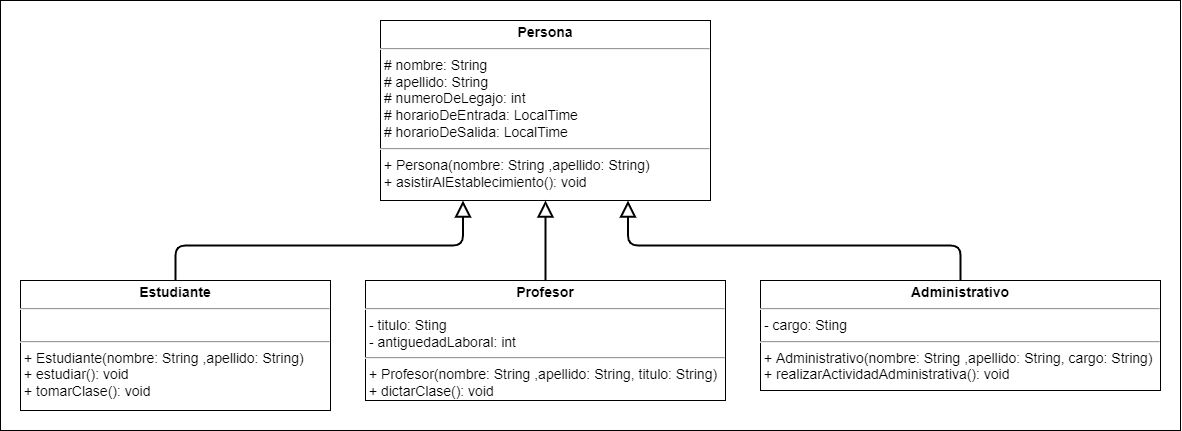

The diagram above was exported from draw.io. Its source (the exported page's mxGraphModel, read from the mxfile embedded in the PNG):
<mxGraphModel dx="3263" dy="1251" grid="1" gridSize="10" guides="1" tooltips="1" connect="1" arrows="1" fold="1" page="1" pageScale="1" pageWidth="827" pageHeight="1169" math="0" shadow="0">
  <root>
    <mxCell id="0" />
    <mxCell id="1" parent="0" />
    <mxCell id="3EtN-2omFHOpX5m-fiUx-1" value="&lt;font style=&quot;font-size: 16px;&quot;&gt;&lt;font style=&quot;font-size: 16px;&quot;&gt;&lt;br&gt;&lt;/font&gt;&lt;/font&gt;" style="rounded=0;whiteSpace=wrap;html=1;align=left;verticalAlign=top;fontSize=30;fontStyle=1;spacingTop=10;spacing=2;spacingLeft=20;fontFamily=Verdana;" parent="1" vertex="1">
      <mxGeometry x="-1080" y="120" width="1180" height="430" as="geometry" />
    </mxCell>
    <mxCell id="oKbFo3Jpk0zhzwguV7k_-7" value="&lt;p style=&quot;margin: 4px 0px 0px; text-align: center; font-size: 14px;&quot;&gt;&lt;b&gt;Persona&lt;/b&gt;&lt;br&gt;&lt;/p&gt;&lt;hr style=&quot;font-size: 14px;&quot;&gt;&lt;p style=&quot;margin: 0px 0px 0px 4px; font-size: 14px;&quot;&gt;&lt;/p&gt;&amp;nbsp;# nombre: String&lt;br&gt;&lt;span style=&quot;background-color: initial;&quot;&gt;&amp;nbsp;# apellido: String&lt;br&gt;&amp;nbsp;#&amp;nbsp;&lt;/span&gt;numeroDeLegajo&lt;span style=&quot;background-color: initial;&quot;&gt;:&amp;nbsp;&lt;/span&gt;int&lt;br&gt;&lt;span style=&quot;background-color: initial;&quot;&gt;&amp;nbsp;#&amp;nbsp;&lt;/span&gt;horarioDeEntrada&lt;span style=&quot;background-color: initial;&quot;&gt;:&amp;nbsp;&lt;/span&gt;LocalTime&lt;br&gt;&lt;span style=&quot;background-color: initial;&quot;&gt;&amp;nbsp;#&amp;nbsp;&lt;/span&gt;horarioDeSalida&lt;span style=&quot;background-color: initial;&quot;&gt;:&amp;nbsp;&lt;/span&gt;LocalTime&lt;br&gt;&lt;hr style=&quot;font-size: 14px;&quot;&gt;&amp;nbsp;+&lt;span style=&quot;background-color: initial;&quot;&gt;&amp;nbsp;Persona(nombre: String ,apellido: String)&lt;/span&gt;&lt;br&gt;&amp;nbsp;+ asistirAlEstablecimiento(): void" style="verticalAlign=top;align=left;overflow=fill;fontSize=14;fontFamily=Helvetica;html=1;" parent="1" vertex="1">
      <mxGeometry x="-700" y="140" width="330" height="180" as="geometry" />
    </mxCell>
    <mxCell id="bbIivN98AApHxoDs6Cw5-7" style="edgeStyle=orthogonalEdgeStyle;rounded=0;orthogonalLoop=1;jettySize=auto;html=1;entryX=0.5;entryY=1;entryDx=0;entryDy=0;strokeWidth=2;endArrow=block;endFill=0;endSize=12;" edge="1" parent="1" source="bbIivN98AApHxoDs6Cw5-2" target="oKbFo3Jpk0zhzwguV7k_-7">
      <mxGeometry relative="1" as="geometry" />
    </mxCell>
    <mxCell id="bbIivN98AApHxoDs6Cw5-2" value="&lt;p style=&quot;margin: 4px 0px 0px; text-align: center; font-size: 14px;&quot;&gt;&lt;b&gt;Profesor&lt;/b&gt;&lt;br&gt;&lt;/p&gt;&lt;hr style=&quot;font-size: 14px;&quot;&gt;&lt;p style=&quot;margin: 0px 0px 0px 4px; font-size: 14px;&quot;&gt;&lt;/p&gt;&lt;span style=&quot;background-color: initial;&quot;&gt;&amp;nbsp;- titulo: Sting&lt;br&gt;&amp;nbsp;- antiguedadLaboral: int&lt;/span&gt;&amp;nbsp; &amp;nbsp;&lt;br&gt;&lt;hr style=&quot;font-size: 14px;&quot;&gt;&lt;p style=&quot;margin: 0px 0px 0px 4px;&quot;&gt;&lt;/p&gt;&amp;nbsp;+&lt;span style=&quot;background-color: initial;&quot;&gt;&amp;nbsp;&lt;/span&gt;Profesor&lt;span style=&quot;background-color: initial;&quot;&gt;(nombre: String ,apellido: String, titulo: String)&lt;/span&gt;&lt;br&gt;&amp;nbsp;+ dictarClase(): void" style="verticalAlign=top;align=left;overflow=fill;fontSize=14;fontFamily=Helvetica;html=1;" vertex="1" parent="1">
      <mxGeometry x="-715" y="400" width="360" height="120" as="geometry" />
    </mxCell>
    <mxCell id="bbIivN98AApHxoDs6Cw5-8" style="edgeStyle=orthogonalEdgeStyle;rounded=1;orthogonalLoop=1;jettySize=auto;html=1;entryX=0.25;entryY=1;entryDx=0;entryDy=0;endArrow=block;endFill=0;endSize=12;strokeWidth=2;exitX=0.5;exitY=0;exitDx=0;exitDy=0;" edge="1" parent="1" source="bbIivN98AApHxoDs6Cw5-4" target="oKbFo3Jpk0zhzwguV7k_-7">
      <mxGeometry relative="1" as="geometry" />
    </mxCell>
    <mxCell id="bbIivN98AApHxoDs6Cw5-4" value="&lt;p style=&quot;margin: 4px 0px 0px; text-align: center; font-size: 14px;&quot;&gt;&lt;b&gt;Estudiante&lt;/b&gt;&lt;br&gt;&lt;/p&gt;&lt;hr style=&quot;font-size: 14px;&quot;&gt;&lt;p style=&quot;margin: 0px 0px 0px 4px; font-size: 14px;&quot;&gt;&lt;/p&gt;&lt;span style=&quot;background-color: initial;&quot;&gt;&amp;nbsp;&lt;/span&gt;&amp;nbsp;&lt;br&gt;&lt;hr style=&quot;font-size: 14px;&quot;&gt;&lt;p style=&quot;margin: 0px 0px 0px 4px;&quot;&gt;&lt;/p&gt;&amp;nbsp;+&lt;span style=&quot;background-color: initial;&quot;&gt;&amp;nbsp;&lt;/span&gt;Estudiante&lt;span style=&quot;background-color: initial;&quot;&gt;(nombre: String ,apellido: String)&lt;/span&gt;&lt;br&gt;&lt;p style=&quot;margin: 0px 0px 0px 4px;&quot;&gt;+ estudiar(): void&lt;br&gt;&lt;/p&gt;&lt;p style=&quot;margin: 0px 0px 0px 4px;&quot;&gt;+ tomarClase(): void&lt;br&gt;&lt;/p&gt;" style="verticalAlign=top;align=left;overflow=fill;fontSize=14;fontFamily=Helvetica;html=1;" vertex="1" parent="1">
      <mxGeometry x="-1060" y="400" width="310" height="130" as="geometry" />
    </mxCell>
    <mxCell id="bbIivN98AApHxoDs6Cw5-10" style="edgeStyle=orthogonalEdgeStyle;rounded=1;orthogonalLoop=1;jettySize=auto;html=1;entryX=0.75;entryY=1;entryDx=0;entryDy=0;endArrow=block;endFill=0;endSize=12;strokeWidth=2;exitX=0.5;exitY=0;exitDx=0;exitDy=0;" edge="1" parent="1" source="bbIivN98AApHxoDs6Cw5-3" target="oKbFo3Jpk0zhzwguV7k_-7">
      <mxGeometry relative="1" as="geometry" />
    </mxCell>
    <mxCell id="bbIivN98AApHxoDs6Cw5-3" value="&lt;p style=&quot;margin: 4px 0px 0px; text-align: center; font-size: 14px;&quot;&gt;&lt;b&gt;Administrativo&lt;/b&gt;&lt;br&gt;&lt;/p&gt;&lt;hr style=&quot;font-size: 14px;&quot;&gt;&lt;p style=&quot;margin: 0px 0px 0px 4px; font-size: 14px;&quot;&gt;&lt;/p&gt;&lt;span style=&quot;background-color: initial;&quot;&gt;&amp;nbsp;- cargo: Sting&lt;/span&gt;&amp;nbsp; &amp;nbsp;&lt;br&gt;&lt;hr style=&quot;font-size: 14px;&quot;&gt;&amp;nbsp;+&lt;span style=&quot;background-color: initial;&quot;&gt;&amp;nbsp;&lt;/span&gt;Administrativo&lt;span style=&quot;background-color: initial;&quot;&gt;(nombre: String ,apellido: String, cargo: String)&lt;/span&gt;&lt;br&gt;&lt;p style=&quot;margin: 0px 0px 0px 4px;&quot;&gt;&lt;span style=&quot;background-color: initial;&quot;&gt;+ realizarActividadAdministrativa(): void&lt;/span&gt;&lt;br&gt;&lt;/p&gt;" style="verticalAlign=top;align=left;overflow=fill;fontSize=14;fontFamily=Helvetica;html=1;" vertex="1" parent="1">
      <mxGeometry x="-320" y="400" width="400" height="110" as="geometry" />
    </mxCell>
  </root>
</mxGraphModel>